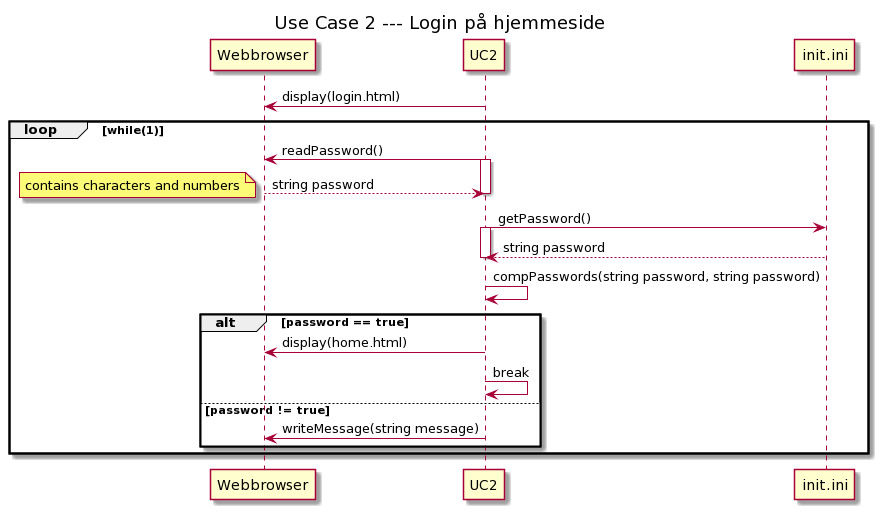

The diagram above was rendered by PlantUML. Its source (embedded in the PNG):
@startuml
title: Use Case 2 --- Login på hjemmeside

participant Webbrowser
participant UC2
participant init.ini

UC2 -> Webbrowser: display(login.html)

loop while(1)

UC2 -> Webbrowser: readPassword()
activate UC2
Webbrowser --> UC2: string password
deactivate UC2
note left: contains characters and numbers

UC2 -> init.ini: getPassword()
activate UC2
init.ini --> UC2: string password
deactivate UC2

UC2 -> UC2: compPasswords(string password, string password)
alt password == true
        
        UC2 -> Webbrowser: display(home.html)
        UC2 -> UC2: break

    else    password != true
        UC2 -> Webbrowser: writeMessage(string message)
    end
end
@enduml